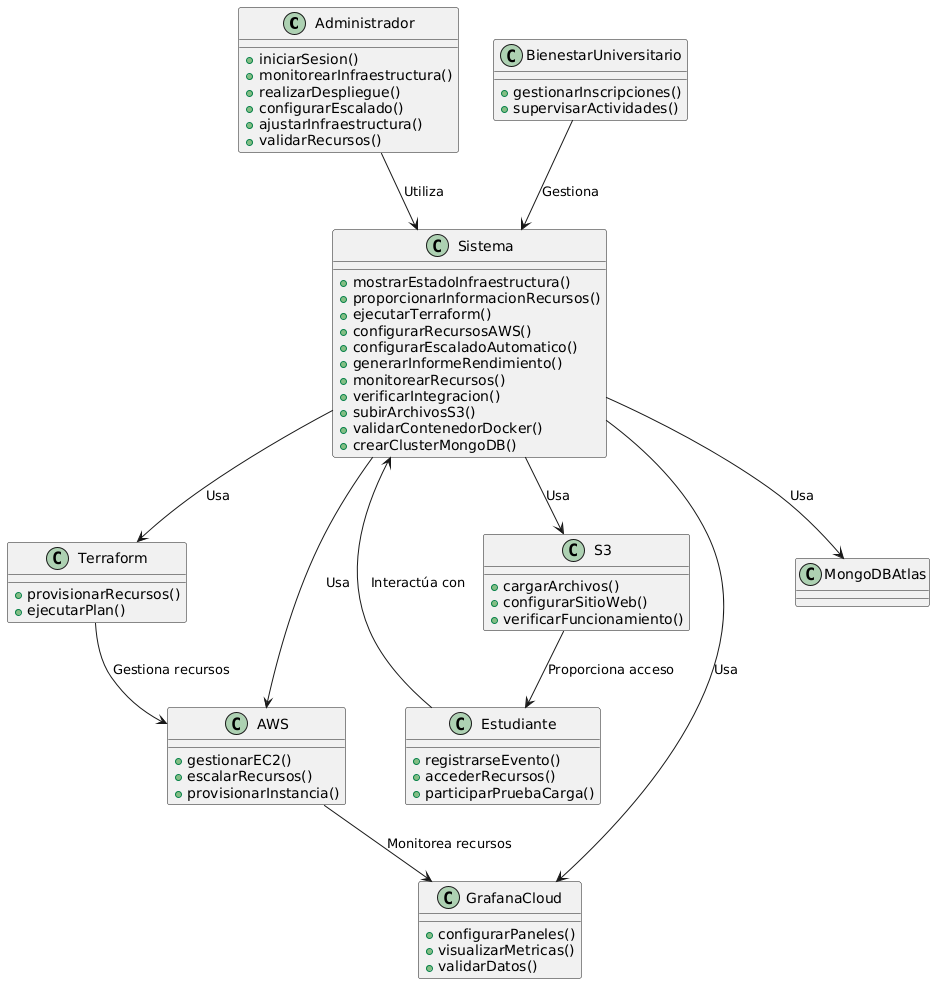

The diagram above was rendered by PlantUML. Its source (embedded in the PNG):
@startuml
class Administrador {
    +iniciarSesion()
    +monitorearInfraestructura()
    +realizarDespliegue()
    +configurarEscalado()
    +ajustarInfraestructura()
    +validarRecursos()
}

class Estudiante {
    +registrarseEvento()
    +accederRecursos()
    +participarPruebaCarga()
}

class BienestarUniversitario {
    +gestionarInscripciones()
    +supervisarActividades()
}

class Sistema {
    +mostrarEstadoInfraestructura()
    +proporcionarInformacionRecursos()
    +ejecutarTerraform()
    +configurarRecursosAWS()
    +configurarEscaladoAutomatico()
    +generarInformeRendimiento()
    +monitorearRecursos()
    +verificarIntegracion()
    +subirArchivosS3()
    +validarContenedorDocker()
    +crearClusterMongoDB()
}

class Terraform {
    +provisionarRecursos()
    +ejecutarPlan()
}

class AWS {
    +gestionarEC2()
    +escalarRecursos()
    +provisionarInstancia()
}

class GrafanaCloud {
    +configurarPaneles()
    +visualizarMetricas()
    +validarDatos()
}

class S3 {
    +cargarArchivos()
    +configurarSitioWeb()
    +verificarFuncionamiento()
}

Administrador --> Sistema : Utiliza
Estudiante --> Sistema : Interactúa con
BienestarUniversitario --> Sistema : Gestiona
Sistema --> Terraform : Usa
Sistema --> AWS : Usa
Sistema --> GrafanaCloud : Usa
Sistema --> S3 : Usa
Sistema --> MongoDBAtlas : Usa
Terraform --> AWS : Gestiona recursos
AWS --> GrafanaCloud : Monitorea recursos
S3 --> Estudiante : Proporciona acceso
@enduml